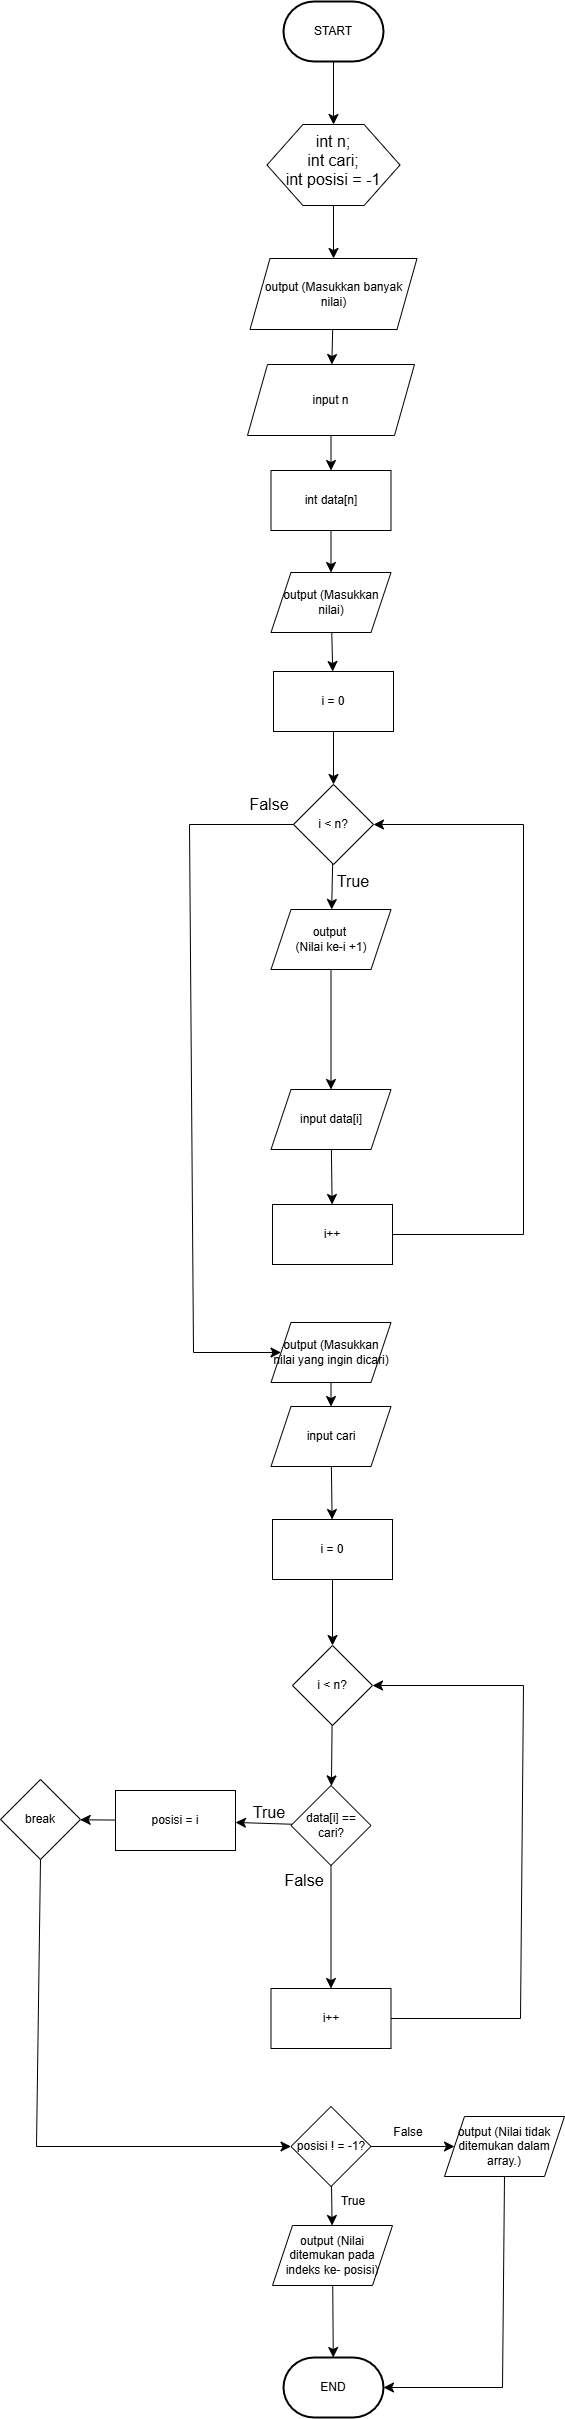

The diagram above was exported from draw.io. Its source (the exported page's mxGraphModel, read from the mxfile embedded in the PNG):
<mxGraphModel dx="2108" dy="1628" grid="0" gridSize="10" guides="1" tooltips="1" connect="1" arrows="1" fold="1" page="0" pageScale="1" pageWidth="4681" pageHeight="3300" math="0" shadow="0">
  <root>
    <mxCell id="0" />
    <mxCell id="1" parent="0" />
    <mxCell id="4hAXeG9DdZlWb_hTAVRw-3" value="" style="edgeStyle=none;curved=1;rounded=0;orthogonalLoop=1;jettySize=auto;html=1;fontSize=12;startSize=8;endSize=8;" parent="1" source="4hAXeG9DdZlWb_hTAVRw-1" target="4hAXeG9DdZlWb_hTAVRw-2" edge="1">
      <mxGeometry relative="1" as="geometry" />
    </mxCell>
    <mxCell id="4hAXeG9DdZlWb_hTAVRw-1" value="START" style="strokeWidth=2;html=1;shape=mxgraph.flowchart.terminator;whiteSpace=wrap;" parent="1" vertex="1">
      <mxGeometry x="39" y="-515" width="100" height="60" as="geometry" />
    </mxCell>
    <mxCell id="bxPJ2hyYoJWwKUOL5_vh-2" value="" style="edgeStyle=none;curved=1;rounded=0;orthogonalLoop=1;jettySize=auto;html=1;fontSize=12;startSize=8;endSize=8;" parent="1" source="4hAXeG9DdZlWb_hTAVRw-2" target="bxPJ2hyYoJWwKUOL5_vh-1" edge="1">
      <mxGeometry relative="1" as="geometry" />
    </mxCell>
    <mxCell id="4hAXeG9DdZlWb_hTAVRw-2" value="" style="verticalLabelPosition=bottom;verticalAlign=top;html=1;shape=hexagon;perimeter=hexagonPerimeter2;arcSize=6;size=0.27;" parent="1" vertex="1">
      <mxGeometry x="22.5" y="-392" width="133" height="81" as="geometry" />
    </mxCell>
    <mxCell id="4hAXeG9DdZlWb_hTAVRw-5" value="int n;&lt;div&gt;int cari;&lt;/div&gt;&lt;div&gt;int posisi = -1&lt;/div&gt;" style="text;html=1;whiteSpace=wrap;strokeColor=none;fillColor=none;align=center;verticalAlign=middle;rounded=0;fontSize=16;" parent="1" vertex="1">
      <mxGeometry x="30" y="-359" width="118" height="6" as="geometry" />
    </mxCell>
    <mxCell id="4hAXeG9DdZlWb_hTAVRw-6" style="edgeStyle=none;curved=1;rounded=0;orthogonalLoop=1;jettySize=auto;html=1;exitX=0.5;exitY=0;exitDx=0;exitDy=0;fontSize=12;startSize=8;endSize=8;" parent="1" source="4hAXeG9DdZlWb_hTAVRw-5" target="4hAXeG9DdZlWb_hTAVRw-5" edge="1">
      <mxGeometry relative="1" as="geometry" />
    </mxCell>
    <mxCell id="bxPJ2hyYoJWwKUOL5_vh-4" value="" style="edgeStyle=none;curved=1;rounded=0;orthogonalLoop=1;jettySize=auto;html=1;fontSize=12;startSize=8;endSize=8;" parent="1" source="bxPJ2hyYoJWwKUOL5_vh-1" target="bxPJ2hyYoJWwKUOL5_vh-3" edge="1">
      <mxGeometry relative="1" as="geometry" />
    </mxCell>
    <mxCell id="bxPJ2hyYoJWwKUOL5_vh-1" value="output (Masukkan banyak nilai)" style="shape=parallelogram;perimeter=parallelogramPerimeter;whiteSpace=wrap;html=1;fixedSize=1;" parent="1" vertex="1">
      <mxGeometry x="5.5" y="-258" width="167" height="71" as="geometry" />
    </mxCell>
    <mxCell id="bxPJ2hyYoJWwKUOL5_vh-6" value="" style="edgeStyle=none;curved=1;rounded=0;orthogonalLoop=1;jettySize=auto;html=1;fontSize=12;startSize=8;endSize=8;" parent="1" source="bxPJ2hyYoJWwKUOL5_vh-3" target="bxPJ2hyYoJWwKUOL5_vh-5" edge="1">
      <mxGeometry relative="1" as="geometry" />
    </mxCell>
    <mxCell id="bxPJ2hyYoJWwKUOL5_vh-3" value="input n" style="shape=parallelogram;perimeter=parallelogramPerimeter;whiteSpace=wrap;html=1;fixedSize=1;" parent="1" vertex="1">
      <mxGeometry x="3" y="-152" width="167" height="71" as="geometry" />
    </mxCell>
    <mxCell id="bxPJ2hyYoJWwKUOL5_vh-8" value="" style="edgeStyle=none;curved=1;rounded=0;orthogonalLoop=1;jettySize=auto;html=1;fontSize=12;startSize=8;endSize=8;" parent="1" source="bxPJ2hyYoJWwKUOL5_vh-5" target="bxPJ2hyYoJWwKUOL5_vh-7" edge="1">
      <mxGeometry relative="1" as="geometry" />
    </mxCell>
    <mxCell id="bxPJ2hyYoJWwKUOL5_vh-5" value="int data[n]" style="whiteSpace=wrap;html=1;" parent="1" vertex="1">
      <mxGeometry x="26.5" y="-46" width="120" height="60" as="geometry" />
    </mxCell>
    <mxCell id="bxPJ2hyYoJWwKUOL5_vh-10" value="" style="edgeStyle=none;curved=1;rounded=0;orthogonalLoop=1;jettySize=auto;html=1;fontSize=12;startSize=8;endSize=8;" parent="1" source="bxPJ2hyYoJWwKUOL5_vh-7" target="bxPJ2hyYoJWwKUOL5_vh-9" edge="1">
      <mxGeometry relative="1" as="geometry" />
    </mxCell>
    <mxCell id="bxPJ2hyYoJWwKUOL5_vh-7" value="output (Masukkan nilai)" style="shape=parallelogram;perimeter=parallelogramPerimeter;whiteSpace=wrap;html=1;fixedSize=1;" parent="1" vertex="1">
      <mxGeometry x="26.5" y="56" width="120" height="60" as="geometry" />
    </mxCell>
    <mxCell id="bxPJ2hyYoJWwKUOL5_vh-12" value="" style="edgeStyle=none;curved=1;rounded=0;orthogonalLoop=1;jettySize=auto;html=1;fontSize=12;startSize=8;endSize=8;" parent="1" source="bxPJ2hyYoJWwKUOL5_vh-9" target="bxPJ2hyYoJWwKUOL5_vh-11" edge="1">
      <mxGeometry relative="1" as="geometry" />
    </mxCell>
    <mxCell id="bxPJ2hyYoJWwKUOL5_vh-9" value="i = 0" style="whiteSpace=wrap;html=1;" parent="1" vertex="1">
      <mxGeometry x="29" y="155" width="120" height="60" as="geometry" />
    </mxCell>
    <mxCell id="bxPJ2hyYoJWwKUOL5_vh-14" value="" style="edgeStyle=none;curved=1;rounded=0;orthogonalLoop=1;jettySize=auto;html=1;fontSize=12;startSize=8;endSize=8;" parent="1" source="bxPJ2hyYoJWwKUOL5_vh-11" target="bxPJ2hyYoJWwKUOL5_vh-13" edge="1">
      <mxGeometry relative="1" as="geometry" />
    </mxCell>
    <mxCell id="bxPJ2hyYoJWwKUOL5_vh-11" value="i &amp;lt; n?" style="rhombus;whiteSpace=wrap;html=1;" parent="1" vertex="1">
      <mxGeometry x="49" y="268" width="80" height="80" as="geometry" />
    </mxCell>
    <mxCell id="bxPJ2hyYoJWwKUOL5_vh-16" value="" style="edgeStyle=none;curved=1;rounded=0;orthogonalLoop=1;jettySize=auto;html=1;fontSize=12;startSize=8;endSize=8;" parent="1" source="bxPJ2hyYoJWwKUOL5_vh-13" target="bxPJ2hyYoJWwKUOL5_vh-15" edge="1">
      <mxGeometry relative="1" as="geometry" />
    </mxCell>
    <mxCell id="bxPJ2hyYoJWwKUOL5_vh-13" value="output&amp;nbsp;&lt;div&gt;(Nilai ke-i +1)&lt;/div&gt;" style="shape=parallelogram;perimeter=parallelogramPerimeter;whiteSpace=wrap;html=1;fixedSize=1;" parent="1" vertex="1">
      <mxGeometry x="26.5" y="393" width="120" height="60" as="geometry" />
    </mxCell>
    <mxCell id="bxPJ2hyYoJWwKUOL5_vh-18" value="" style="edgeStyle=none;curved=1;rounded=0;orthogonalLoop=1;jettySize=auto;html=1;fontSize=12;startSize=8;endSize=8;" parent="1" source="bxPJ2hyYoJWwKUOL5_vh-15" target="bxPJ2hyYoJWwKUOL5_vh-17" edge="1">
      <mxGeometry relative="1" as="geometry" />
    </mxCell>
    <mxCell id="bxPJ2hyYoJWwKUOL5_vh-15" value="input data[i]" style="shape=parallelogram;perimeter=parallelogramPerimeter;whiteSpace=wrap;html=1;fixedSize=1;" parent="1" vertex="1">
      <mxGeometry x="26.5" y="573" width="120" height="60" as="geometry" />
    </mxCell>
    <mxCell id="bxPJ2hyYoJWwKUOL5_vh-17" value="i++" style="whiteSpace=wrap;html=1;" parent="1" vertex="1">
      <mxGeometry x="28" y="688" width="120" height="60" as="geometry" />
    </mxCell>
    <mxCell id="bxPJ2hyYoJWwKUOL5_vh-19" style="edgeStyle=none;curved=0;rounded=0;orthogonalLoop=1;jettySize=auto;html=1;exitX=1;exitY=0.5;exitDx=0;exitDy=0;entryX=1;entryY=0.5;entryDx=0;entryDy=0;fontSize=12;startSize=8;endSize=8;" parent="1" source="bxPJ2hyYoJWwKUOL5_vh-17" target="bxPJ2hyYoJWwKUOL5_vh-11" edge="1">
      <mxGeometry relative="1" as="geometry">
        <Array as="points">
          <mxPoint x="279" y="718" />
          <mxPoint x="279" y="308" />
        </Array>
      </mxGeometry>
    </mxCell>
    <mxCell id="bxPJ2hyYoJWwKUOL5_vh-20" value="True" style="text;html=1;whiteSpace=wrap;strokeColor=none;fillColor=none;align=center;verticalAlign=middle;rounded=0;fontSize=16;" parent="1" vertex="1">
      <mxGeometry x="79" y="350" width="60" height="30" as="geometry" />
    </mxCell>
    <mxCell id="bxPJ2hyYoJWwKUOL5_vh-24" value="" style="edgeStyle=none;curved=1;rounded=0;orthogonalLoop=1;jettySize=auto;html=1;fontSize=12;startSize=8;endSize=8;" parent="1" source="bxPJ2hyYoJWwKUOL5_vh-21" target="bxPJ2hyYoJWwKUOL5_vh-23" edge="1">
      <mxGeometry relative="1" as="geometry" />
    </mxCell>
    <mxCell id="bxPJ2hyYoJWwKUOL5_vh-21" value="i = 0" style="whiteSpace=wrap;html=1;" parent="1" vertex="1">
      <mxGeometry x="28" y="1003" width="120" height="60" as="geometry" />
    </mxCell>
    <mxCell id="bxPJ2hyYoJWwKUOL5_vh-35" value="" style="edgeStyle=none;curved=1;rounded=0;orthogonalLoop=1;jettySize=auto;html=1;fontSize=12;startSize=8;endSize=8;" parent="1" source="bxPJ2hyYoJWwKUOL5_vh-23" target="bxPJ2hyYoJWwKUOL5_vh-34" edge="1">
      <mxGeometry relative="1" as="geometry" />
    </mxCell>
    <mxCell id="bxPJ2hyYoJWwKUOL5_vh-23" value="i &amp;lt; n?" style="rhombus;whiteSpace=wrap;html=1;" parent="1" vertex="1">
      <mxGeometry x="48" y="1129" width="80" height="80" as="geometry" />
    </mxCell>
    <mxCell id="bxPJ2hyYoJWwKUOL5_vh-26" style="edgeStyle=none;curved=0;rounded=0;orthogonalLoop=1;jettySize=auto;html=1;exitX=0;exitY=0.5;exitDx=0;exitDy=0;fontSize=12;startSize=8;endSize=8;entryX=0;entryY=0.5;entryDx=0;entryDy=0;" parent="1" source="bxPJ2hyYoJWwKUOL5_vh-11" target="bxPJ2hyYoJWwKUOL5_vh-27" edge="1">
      <mxGeometry relative="1" as="geometry">
        <mxPoint x="-15" y="1019" as="targetPoint" />
        <Array as="points">
          <mxPoint x="-55" y="308" />
          <mxPoint x="-51" y="836" />
        </Array>
      </mxGeometry>
    </mxCell>
    <mxCell id="bxPJ2hyYoJWwKUOL5_vh-29" value="" style="edgeStyle=none;curved=1;rounded=0;orthogonalLoop=1;jettySize=auto;html=1;fontSize=12;startSize=8;endSize=8;" parent="1" source="bxPJ2hyYoJWwKUOL5_vh-27" target="bxPJ2hyYoJWwKUOL5_vh-28" edge="1">
      <mxGeometry relative="1" as="geometry" />
    </mxCell>
    <mxCell id="bxPJ2hyYoJWwKUOL5_vh-27" value="output (Masukkan nilai yang ingin dicari)" style="shape=parallelogram;perimeter=parallelogramPerimeter;whiteSpace=wrap;html=1;fixedSize=1;" parent="1" vertex="1">
      <mxGeometry x="26.5" y="806" width="120" height="60" as="geometry" />
    </mxCell>
    <mxCell id="bxPJ2hyYoJWwKUOL5_vh-33" value="" style="edgeStyle=none;curved=1;rounded=0;orthogonalLoop=1;jettySize=auto;html=1;fontSize=12;startSize=8;endSize=8;" parent="1" source="bxPJ2hyYoJWwKUOL5_vh-28" target="bxPJ2hyYoJWwKUOL5_vh-21" edge="1">
      <mxGeometry relative="1" as="geometry" />
    </mxCell>
    <mxCell id="bxPJ2hyYoJWwKUOL5_vh-28" value="input cari" style="shape=parallelogram;perimeter=parallelogramPerimeter;whiteSpace=wrap;html=1;fixedSize=1;" parent="1" vertex="1">
      <mxGeometry x="26.5" y="890" width="120" height="60" as="geometry" />
    </mxCell>
    <mxCell id="bxPJ2hyYoJWwKUOL5_vh-30" value="False" style="text;html=1;whiteSpace=wrap;strokeColor=none;fillColor=none;align=center;verticalAlign=middle;rounded=0;fontSize=16;" parent="1" vertex="1">
      <mxGeometry x="-5" y="273" width="60" height="30" as="geometry" />
    </mxCell>
    <mxCell id="bxPJ2hyYoJWwKUOL5_vh-37" value="" style="edgeStyle=none;curved=1;rounded=0;orthogonalLoop=1;jettySize=auto;html=1;fontSize=12;startSize=8;endSize=8;" parent="1" source="bxPJ2hyYoJWwKUOL5_vh-34" target="bxPJ2hyYoJWwKUOL5_vh-36" edge="1">
      <mxGeometry relative="1" as="geometry" />
    </mxCell>
    <mxCell id="bxPJ2hyYoJWwKUOL5_vh-41" value="" style="edgeStyle=none;curved=1;rounded=0;orthogonalLoop=1;jettySize=auto;html=1;fontSize=12;startSize=8;endSize=8;" parent="1" source="bxPJ2hyYoJWwKUOL5_vh-34" target="bxPJ2hyYoJWwKUOL5_vh-40" edge="1">
      <mxGeometry relative="1" as="geometry" />
    </mxCell>
    <mxCell id="bxPJ2hyYoJWwKUOL5_vh-34" value="data[i] ==&lt;div&gt;cari?&lt;/div&gt;" style="rhombus;whiteSpace=wrap;html=1;" parent="1" vertex="1">
      <mxGeometry x="46.5" y="1269" width="80" height="80" as="geometry" />
    </mxCell>
    <mxCell id="bxPJ2hyYoJWwKUOL5_vh-39" value="" style="edgeStyle=none;curved=1;rounded=0;orthogonalLoop=1;jettySize=auto;html=1;fontSize=12;startSize=8;endSize=8;" parent="1" source="bxPJ2hyYoJWwKUOL5_vh-36" target="bxPJ2hyYoJWwKUOL5_vh-38" edge="1">
      <mxGeometry relative="1" as="geometry" />
    </mxCell>
    <mxCell id="bxPJ2hyYoJWwKUOL5_vh-36" value="posisi = i" style="whiteSpace=wrap;html=1;" parent="1" vertex="1">
      <mxGeometry x="-129" y="1274" width="120" height="60" as="geometry" />
    </mxCell>
    <mxCell id="bxPJ2hyYoJWwKUOL5_vh-49" style="edgeStyle=none;curved=0;rounded=0;orthogonalLoop=1;jettySize=auto;html=1;exitX=0.5;exitY=1;exitDx=0;exitDy=0;entryX=0;entryY=0.5;entryDx=0;entryDy=0;fontSize=12;startSize=8;endSize=8;" parent="1" source="bxPJ2hyYoJWwKUOL5_vh-38" target="bxPJ2hyYoJWwKUOL5_vh-45" edge="1">
      <mxGeometry relative="1" as="geometry">
        <Array as="points">
          <mxPoint x="-208" y="1630" />
        </Array>
      </mxGeometry>
    </mxCell>
    <mxCell id="bxPJ2hyYoJWwKUOL5_vh-38" value="break" style="rhombus;whiteSpace=wrap;html=1;" parent="1" vertex="1">
      <mxGeometry x="-244" y="1263" width="80" height="80" as="geometry" />
    </mxCell>
    <mxCell id="bxPJ2hyYoJWwKUOL5_vh-42" style="edgeStyle=none;curved=0;rounded=0;orthogonalLoop=1;jettySize=auto;html=1;exitX=1;exitY=0.5;exitDx=0;exitDy=0;entryX=1;entryY=0.5;entryDx=0;entryDy=0;fontSize=12;startSize=8;endSize=8;" parent="1" source="bxPJ2hyYoJWwKUOL5_vh-40" target="bxPJ2hyYoJWwKUOL5_vh-23" edge="1">
      <mxGeometry relative="1" as="geometry">
        <Array as="points">
          <mxPoint x="276" y="1502" />
          <mxPoint x="279" y="1169" />
        </Array>
      </mxGeometry>
    </mxCell>
    <mxCell id="bxPJ2hyYoJWwKUOL5_vh-40" value="i++" style="whiteSpace=wrap;html=1;" parent="1" vertex="1">
      <mxGeometry x="26.5" y="1472" width="120" height="60" as="geometry" />
    </mxCell>
    <mxCell id="bxPJ2hyYoJWwKUOL5_vh-43" value="False" style="text;html=1;whiteSpace=wrap;strokeColor=none;fillColor=none;align=center;verticalAlign=middle;rounded=0;fontSize=16;" parent="1" vertex="1">
      <mxGeometry x="30" y="1349" width="60" height="30" as="geometry" />
    </mxCell>
    <mxCell id="bxPJ2hyYoJWwKUOL5_vh-44" value="True" style="text;html=1;whiteSpace=wrap;strokeColor=none;fillColor=none;align=center;verticalAlign=middle;rounded=0;fontSize=16;" parent="1" vertex="1">
      <mxGeometry x="-5" y="1281" width="60" height="30" as="geometry" />
    </mxCell>
    <mxCell id="bxPJ2hyYoJWwKUOL5_vh-48" value="" style="edgeStyle=none;curved=1;rounded=0;orthogonalLoop=1;jettySize=auto;html=1;fontSize=12;startSize=8;endSize=8;" parent="1" source="bxPJ2hyYoJWwKUOL5_vh-45" target="bxPJ2hyYoJWwKUOL5_vh-47" edge="1">
      <mxGeometry relative="1" as="geometry" />
    </mxCell>
    <mxCell id="bxPJ2hyYoJWwKUOL5_vh-53" value="" style="edgeStyle=none;shape=connector;curved=0;rounded=0;orthogonalLoop=1;jettySize=auto;html=1;strokeColor=default;align=center;verticalAlign=middle;fontFamily=Helvetica;fontSize=12;fontColor=default;labelBackgroundColor=default;startSize=8;endArrow=classic;endSize=8;" parent="1" source="bxPJ2hyYoJWwKUOL5_vh-45" target="bxPJ2hyYoJWwKUOL5_vh-52" edge="1">
      <mxGeometry relative="1" as="geometry" />
    </mxCell>
    <mxCell id="bxPJ2hyYoJWwKUOL5_vh-45" value="posisi ! = -1?" style="rhombus;whiteSpace=wrap;html=1;" parent="1" vertex="1">
      <mxGeometry x="46.5" y="1590" width="80" height="80" as="geometry" />
    </mxCell>
    <mxCell id="bxPJ2hyYoJWwKUOL5_vh-56" value="" style="edgeStyle=none;shape=connector;curved=0;rounded=0;orthogonalLoop=1;jettySize=auto;html=1;strokeColor=default;align=center;verticalAlign=middle;fontFamily=Helvetica;fontSize=12;fontColor=default;labelBackgroundColor=default;startSize=8;endArrow=classic;endSize=8;" parent="1" source="bxPJ2hyYoJWwKUOL5_vh-47" target="bxPJ2hyYoJWwKUOL5_vh-55" edge="1">
      <mxGeometry relative="1" as="geometry" />
    </mxCell>
    <mxCell id="bxPJ2hyYoJWwKUOL5_vh-47" value="output (Nilai ditemukan pada indeks ke- posisi)" style="shape=parallelogram;perimeter=parallelogramPerimeter;whiteSpace=wrap;html=1;fixedSize=1;" parent="1" vertex="1">
      <mxGeometry x="28" y="1709" width="120" height="60" as="geometry" />
    </mxCell>
    <mxCell id="bxPJ2hyYoJWwKUOL5_vh-50" value="True" style="text;html=1;whiteSpace=wrap;strokeColor=none;fillColor=none;align=center;verticalAlign=middle;rounded=0;fontSize=12;fontFamily=Helvetica;fontColor=default;labelBackgroundColor=default;" parent="1" vertex="1">
      <mxGeometry x="79" y="1670" width="60" height="30" as="geometry" />
    </mxCell>
    <mxCell id="bxPJ2hyYoJWwKUOL5_vh-52" value="output (Nilai tidak ditemukan dalam array.)" style="shape=parallelogram;perimeter=parallelogramPerimeter;whiteSpace=wrap;html=1;fixedSize=1;" parent="1" vertex="1">
      <mxGeometry x="200" y="1600" width="120" height="60" as="geometry" />
    </mxCell>
    <mxCell id="bxPJ2hyYoJWwKUOL5_vh-54" value="False" style="text;html=1;whiteSpace=wrap;strokeColor=none;fillColor=none;align=center;verticalAlign=middle;rounded=0;fontSize=12;fontFamily=Helvetica;fontColor=default;labelBackgroundColor=default;" parent="1" vertex="1">
      <mxGeometry x="134" y="1601" width="60" height="30" as="geometry" />
    </mxCell>
    <mxCell id="bxPJ2hyYoJWwKUOL5_vh-55" value="END" style="strokeWidth=2;html=1;shape=mxgraph.flowchart.terminator;whiteSpace=wrap;fontFamily=Helvetica;fontSize=12;fontColor=default;labelBackgroundColor=default;" parent="1" vertex="1">
      <mxGeometry x="39" y="1841" width="100" height="60" as="geometry" />
    </mxCell>
    <mxCell id="bxPJ2hyYoJWwKUOL5_vh-57" style="edgeStyle=none;shape=connector;curved=0;rounded=0;orthogonalLoop=1;jettySize=auto;html=1;exitX=0.5;exitY=1;exitDx=0;exitDy=0;entryX=1;entryY=0.5;entryDx=0;entryDy=0;entryPerimeter=0;strokeColor=default;align=center;verticalAlign=middle;fontFamily=Helvetica;fontSize=12;fontColor=default;labelBackgroundColor=default;startSize=8;endArrow=classic;endSize=8;" parent="1" source="bxPJ2hyYoJWwKUOL5_vh-52" target="bxPJ2hyYoJWwKUOL5_vh-55" edge="1">
      <mxGeometry relative="1" as="geometry">
        <Array as="points">
          <mxPoint x="258" y="1871" />
        </Array>
      </mxGeometry>
    </mxCell>
  </root>
</mxGraphModel>